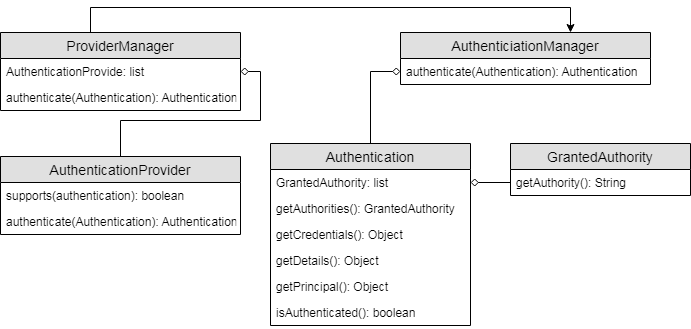

The diagram above was exported from draw.io. Its source (the exported page's mxGraphModel, read from the mxfile embedded in the PNG):
<mxGraphModel dx="914" dy="577" grid="1" gridSize="10" guides="1" tooltips="1" connect="1" arrows="1" fold="1" page="1" pageScale="1" pageWidth="850" pageHeight="1100" math="0" shadow="0">
  <root>
    <mxCell id="0" />
    <mxCell id="1" parent="0" />
    <mxCell id="fFu8RTC9KOEVea6r4Ww--33" style="edgeStyle=orthogonalEdgeStyle;rounded=0;orthogonalLoop=1;jettySize=auto;html=1;endArrow=classic;endFill=1;strokeColor=#000000;" edge="1" parent="1" source="fFu8RTC9KOEVea6r4Ww--7">
      <mxGeometry relative="1" as="geometry">
        <mxPoint x="610" y="35" as="targetPoint" />
        <Array as="points">
          <mxPoint x="130" y="10" />
          <mxPoint x="610" y="10" />
        </Array>
      </mxGeometry>
    </mxCell>
    <mxCell id="fFu8RTC9KOEVea6r4Ww--7" value="ProviderManager" style="swimlane;fontStyle=0;childLayout=stackLayout;horizontal=1;startSize=26;fillColor=#e0e0e0;horizontalStack=0;resizeParent=1;resizeParentMax=0;resizeLast=0;collapsible=1;marginBottom=0;swimlaneFillColor=#ffffff;align=center;fontSize=14;" vertex="1" parent="1">
      <mxGeometry x="40" y="35" width="240" height="78" as="geometry" />
    </mxCell>
    <mxCell id="fFu8RTC9KOEVea6r4Ww--8" value="AuthenticationProvide: list" style="text;strokeColor=none;fillColor=none;spacingLeft=4;spacingRight=4;overflow=hidden;rotatable=0;points=[[0,0.5],[1,0.5]];portConstraint=eastwest;fontSize=12;" vertex="1" parent="fFu8RTC9KOEVea6r4Ww--7">
      <mxGeometry y="26" width="240" height="26" as="geometry" />
    </mxCell>
    <mxCell id="fFu8RTC9KOEVea6r4Ww--10" value="authenticate(Authentication): Authentication" style="text;strokeColor=none;fillColor=none;spacingLeft=4;spacingRight=4;overflow=hidden;rotatable=0;points=[[0,0.5],[1,0.5]];portConstraint=eastwest;fontSize=12;" vertex="1" parent="fFu8RTC9KOEVea6r4Ww--7">
      <mxGeometry y="52" width="240" height="26" as="geometry" />
    </mxCell>
    <mxCell id="fFu8RTC9KOEVea6r4Ww--11" value="Authentication" style="swimlane;fontStyle=0;childLayout=stackLayout;horizontal=1;startSize=26;fillColor=#e0e0e0;horizontalStack=0;resizeParent=1;resizeParentMax=0;resizeLast=0;collapsible=1;marginBottom=0;swimlaneFillColor=#ffffff;align=center;fontSize=14;aspect=fixed;" vertex="1" parent="1">
      <mxGeometry x="310" y="146" width="200" height="182" as="geometry">
        <mxRectangle x="330" y="275" width="120" height="26" as="alternateBounds" />
      </mxGeometry>
    </mxCell>
    <mxCell id="fFu8RTC9KOEVea6r4Ww--12" value="GrantedAuthority: list" style="text;strokeColor=none;fillColor=none;spacingLeft=4;spacingRight=4;overflow=hidden;rotatable=0;points=[[0,0.5],[1,0.5]];portConstraint=eastwest;fontSize=12;" vertex="1" parent="fFu8RTC9KOEVea6r4Ww--11">
      <mxGeometry y="26" width="200" height="26" as="geometry" />
    </mxCell>
    <mxCell id="fFu8RTC9KOEVea6r4Ww--13" value="getAuthorities(): GrantedAuthority" style="text;strokeColor=none;fillColor=none;spacingLeft=4;spacingRight=4;overflow=hidden;rotatable=0;points=[[0,0.5],[1,0.5]];portConstraint=eastwest;fontSize=12;" vertex="1" parent="fFu8RTC9KOEVea6r4Ww--11">
      <mxGeometry y="52" width="200" height="26" as="geometry" />
    </mxCell>
    <mxCell id="fFu8RTC9KOEVea6r4Ww--14" value="getCredentials(): Object" style="text;strokeColor=none;fillColor=none;spacingLeft=4;spacingRight=4;overflow=hidden;rotatable=0;points=[[0,0.5],[1,0.5]];portConstraint=eastwest;fontSize=12;" vertex="1" parent="fFu8RTC9KOEVea6r4Ww--11">
      <mxGeometry y="78" width="200" height="26" as="geometry" />
    </mxCell>
    <mxCell id="fFu8RTC9KOEVea6r4Ww--17" value="getDetails(): Object" style="text;strokeColor=none;fillColor=none;spacingLeft=4;spacingRight=4;overflow=hidden;rotatable=0;points=[[0,0.5],[1,0.5]];portConstraint=eastwest;fontSize=12;" vertex="1" parent="fFu8RTC9KOEVea6r4Ww--11">
      <mxGeometry y="104" width="200" height="26" as="geometry" />
    </mxCell>
    <mxCell id="fFu8RTC9KOEVea6r4Ww--18" value="getPrincipal(): Object" style="text;strokeColor=none;fillColor=none;spacingLeft=4;spacingRight=4;overflow=hidden;rotatable=0;points=[[0,0.5],[1,0.5]];portConstraint=eastwest;fontSize=12;" vertex="1" parent="fFu8RTC9KOEVea6r4Ww--11">
      <mxGeometry y="130" width="200" height="26" as="geometry" />
    </mxCell>
    <mxCell id="fFu8RTC9KOEVea6r4Ww--19" value="isAuthenticated(): boolean" style="text;strokeColor=none;fillColor=none;spacingLeft=4;spacingRight=4;overflow=hidden;rotatable=0;points=[[0,0.5],[1,0.5]];portConstraint=eastwest;fontSize=12;" vertex="1" parent="fFu8RTC9KOEVea6r4Ww--11">
      <mxGeometry y="156" width="200" height="26" as="geometry" />
    </mxCell>
    <mxCell id="fFu8RTC9KOEVea6r4Ww--20" value="GrantedAuthority" style="swimlane;fontStyle=0;childLayout=stackLayout;horizontal=1;startSize=26;fillColor=#e0e0e0;horizontalStack=0;resizeParent=1;resizeParentMax=0;resizeLast=0;collapsible=1;marginBottom=0;swimlaneFillColor=#ffffff;align=center;fontSize=14;" vertex="1" parent="1">
      <mxGeometry x="550" y="146" width="180" height="52" as="geometry" />
    </mxCell>
    <mxCell id="fFu8RTC9KOEVea6r4Ww--21" value="getAuthority(): String" style="text;strokeColor=none;fillColor=none;spacingLeft=4;spacingRight=4;overflow=hidden;rotatable=0;points=[[0,0.5],[1,0.5]];portConstraint=eastwest;fontSize=12;" vertex="1" parent="fFu8RTC9KOEVea6r4Ww--20">
      <mxGeometry y="26" width="180" height="26" as="geometry" />
    </mxCell>
    <mxCell id="fFu8RTC9KOEVea6r4Ww--25" style="edgeStyle=orthogonalEdgeStyle;rounded=0;orthogonalLoop=1;jettySize=auto;html=1;strokeColor=#000000;endArrow=diamond;endFill=0;" edge="1" parent="1" source="fFu8RTC9KOEVea6r4Ww--21" target="fFu8RTC9KOEVea6r4Ww--12">
      <mxGeometry relative="1" as="geometry" />
    </mxCell>
    <mxCell id="fFu8RTC9KOEVea6r4Ww--27" value="AuthenticiationManager" style="swimlane;fontStyle=0;childLayout=stackLayout;horizontal=1;startSize=26;fillColor=#e0e0e0;horizontalStack=0;resizeParent=1;resizeParentMax=0;resizeLast=0;collapsible=1;marginBottom=0;swimlaneFillColor=#ffffff;align=center;fontSize=14;" vertex="1" parent="1">
      <mxGeometry x="440" y="35" width="250" height="52" as="geometry" />
    </mxCell>
    <mxCell id="fFu8RTC9KOEVea6r4Ww--29" value="authenticate(Authentication): Authentication" style="text;strokeColor=none;fillColor=none;spacingLeft=4;spacingRight=4;overflow=hidden;rotatable=0;points=[[0,0.5],[1,0.5]];portConstraint=eastwest;fontSize=12;" vertex="1" parent="fFu8RTC9KOEVea6r4Ww--27">
      <mxGeometry y="26" width="250" height="26" as="geometry" />
    </mxCell>
    <mxCell id="fFu8RTC9KOEVea6r4Ww--31" style="edgeStyle=orthogonalEdgeStyle;rounded=0;orthogonalLoop=1;jettySize=auto;html=1;endArrow=diamond;endFill=0;strokeColor=#000000;" edge="1" parent="1" source="fFu8RTC9KOEVea6r4Ww--11" target="fFu8RTC9KOEVea6r4Ww--29">
      <mxGeometry relative="1" as="geometry" />
    </mxCell>
    <mxCell id="fFu8RTC9KOEVea6r4Ww--35" value="AuthenticationProvider" style="swimlane;fontStyle=0;childLayout=stackLayout;horizontal=1;startSize=26;fillColor=#e0e0e0;horizontalStack=0;resizeParent=1;resizeParentMax=0;resizeLast=0;collapsible=1;marginBottom=0;swimlaneFillColor=#ffffff;align=center;fontSize=14;" vertex="1" parent="1">
      <mxGeometry x="40" y="159" width="240" height="78" as="geometry" />
    </mxCell>
    <mxCell id="fFu8RTC9KOEVea6r4Ww--36" value="supports(authentication): boolean" style="text;strokeColor=none;fillColor=none;spacingLeft=4;spacingRight=4;overflow=hidden;rotatable=0;points=[[0,0.5],[1,0.5]];portConstraint=eastwest;fontSize=12;" vertex="1" parent="fFu8RTC9KOEVea6r4Ww--35">
      <mxGeometry y="26" width="240" height="26" as="geometry" />
    </mxCell>
    <mxCell id="fFu8RTC9KOEVea6r4Ww--37" value="authenticate(Authentication): Authentication" style="text;strokeColor=none;fillColor=none;spacingLeft=4;spacingRight=4;overflow=hidden;rotatable=0;points=[[0,0.5],[1,0.5]];portConstraint=eastwest;fontSize=12;" vertex="1" parent="fFu8RTC9KOEVea6r4Ww--35">
      <mxGeometry y="52" width="240" height="26" as="geometry" />
    </mxCell>
    <mxCell id="fFu8RTC9KOEVea6r4Ww--38" style="edgeStyle=orthogonalEdgeStyle;rounded=0;orthogonalLoop=1;jettySize=auto;html=1;endArrow=diamond;endFill=0;strokeColor=#000000;exitX=0.5;exitY=0;exitDx=0;exitDy=0;" edge="1" parent="1" source="fFu8RTC9KOEVea6r4Ww--35" target="fFu8RTC9KOEVea6r4Ww--8">
      <mxGeometry relative="1" as="geometry" />
    </mxCell>
  </root>
</mxGraphModel>